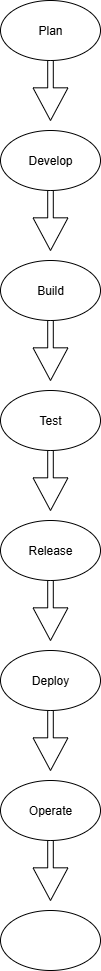

The diagram above was exported from draw.io. Its source (the exported page's mxGraphModel, read from the mxfile embedded in the PNG):
<mxGraphModel dx="786" dy="451" grid="1" gridSize="10" guides="1" tooltips="1" connect="1" arrows="1" fold="1" page="1" pageScale="1" pageWidth="850" pageHeight="1100" math="0" shadow="0">
  <root>
    <mxCell id="0" />
    <mxCell id="1" parent="0" />
    <mxCell id="qdNhqsBFYcMZx-GiUXcs-1" value="Plan" style="ellipse;whiteSpace=wrap;html=1;labelBackgroundColor=none;rounded=0;" vertex="1" parent="1">
      <mxGeometry x="350" y="10" width="100" height="60" as="geometry" />
    </mxCell>
    <mxCell id="qdNhqsBFYcMZx-GiUXcs-2" value="" style="ellipse;whiteSpace=wrap;html=1;labelBackgroundColor=none;rounded=0;" vertex="1" parent="1">
      <mxGeometry x="350" y="920" width="100" height="60" as="geometry" />
    </mxCell>
    <mxCell id="qdNhqsBFYcMZx-GiUXcs-3" value="Develop" style="ellipse;whiteSpace=wrap;html=1;labelBackgroundColor=none;rounded=0;" vertex="1" parent="1">
      <mxGeometry x="350" y="140" width="100" height="60" as="geometry" />
    </mxCell>
    <mxCell id="qdNhqsBFYcMZx-GiUXcs-4" value="Build" style="ellipse;whiteSpace=wrap;html=1;labelBackgroundColor=none;rounded=0;" vertex="1" parent="1">
      <mxGeometry x="350" y="270" width="100" height="60" as="geometry" />
    </mxCell>
    <mxCell id="qdNhqsBFYcMZx-GiUXcs-5" value="Test" style="ellipse;whiteSpace=wrap;html=1;labelBackgroundColor=none;rounded=0;" vertex="1" parent="1">
      <mxGeometry x="350" y="400" width="100" height="60" as="geometry" />
    </mxCell>
    <mxCell id="qdNhqsBFYcMZx-GiUXcs-6" value="Operate" style="ellipse;whiteSpace=wrap;html=1;labelBackgroundColor=none;rounded=0;" vertex="1" parent="1">
      <mxGeometry x="350" y="790" width="100" height="60" as="geometry" />
    </mxCell>
    <mxCell id="qdNhqsBFYcMZx-GiUXcs-8" value="Release" style="ellipse;whiteSpace=wrap;html=1;labelBackgroundColor=none;rounded=0;" vertex="1" parent="1">
      <mxGeometry x="350" y="530" width="100" height="60" as="geometry" />
    </mxCell>
    <mxCell id="qdNhqsBFYcMZx-GiUXcs-7" value="Deploy" style="ellipse;whiteSpace=wrap;html=1;labelBackgroundColor=none;rounded=0;" vertex="1" parent="1">
      <mxGeometry x="350" y="660" width="100" height="60" as="geometry" />
    </mxCell>
    <mxCell id="qdNhqsBFYcMZx-GiUXcs-13" value="" style="html=1;shadow=0;dashed=0;align=center;verticalAlign=middle;shape=mxgraph.arrows2.arrow;dy=0.84;dx=32.67;direction=south;notch=0;" vertex="1" parent="1">
      <mxGeometry x="382.5" y="70" width="35" height="60" as="geometry" />
    </mxCell>
    <mxCell id="qdNhqsBFYcMZx-GiUXcs-15" value="" style="html=1;shadow=0;dashed=0;align=center;verticalAlign=middle;shape=mxgraph.arrows2.arrow;dy=0.84;dx=32.67;direction=south;notch=0;" vertex="1" parent="1">
      <mxGeometry x="382.5" y="200" width="35" height="60" as="geometry" />
    </mxCell>
    <mxCell id="qdNhqsBFYcMZx-GiUXcs-18" value="" style="html=1;shadow=0;dashed=0;align=center;verticalAlign=middle;shape=mxgraph.arrows2.arrow;dy=0.84;dx=32.67;direction=south;notch=0;" vertex="1" parent="1">
      <mxGeometry x="382.5" y="330" width="35" height="60" as="geometry" />
    </mxCell>
    <mxCell id="qdNhqsBFYcMZx-GiUXcs-19" value="" style="html=1;shadow=0;dashed=0;align=center;verticalAlign=middle;shape=mxgraph.arrows2.arrow;dy=0.84;dx=32.67;direction=south;notch=0;" vertex="1" parent="1">
      <mxGeometry x="382.5" y="460" width="35" height="60" as="geometry" />
    </mxCell>
    <mxCell id="qdNhqsBFYcMZx-GiUXcs-20" value="" style="html=1;shadow=0;dashed=0;align=center;verticalAlign=middle;shape=mxgraph.arrows2.arrow;dy=0.84;dx=32.67;direction=south;notch=0;" vertex="1" parent="1">
      <mxGeometry x="382.5" y="590" width="35" height="60" as="geometry" />
    </mxCell>
    <mxCell id="qdNhqsBFYcMZx-GiUXcs-21" value="" style="html=1;shadow=0;dashed=0;align=center;verticalAlign=middle;shape=mxgraph.arrows2.arrow;dy=0.84;dx=32.67;direction=south;notch=0;" vertex="1" parent="1">
      <mxGeometry x="382.5" y="720" width="35" height="60" as="geometry" />
    </mxCell>
    <mxCell id="qdNhqsBFYcMZx-GiUXcs-22" value="" style="html=1;shadow=0;dashed=0;align=center;verticalAlign=middle;shape=mxgraph.arrows2.arrow;dy=0.84;dx=32.67;direction=south;notch=0;" vertex="1" parent="1">
      <mxGeometry x="382.5" y="850" width="35" height="60" as="geometry" />
    </mxCell>
  </root>
</mxGraphModel>